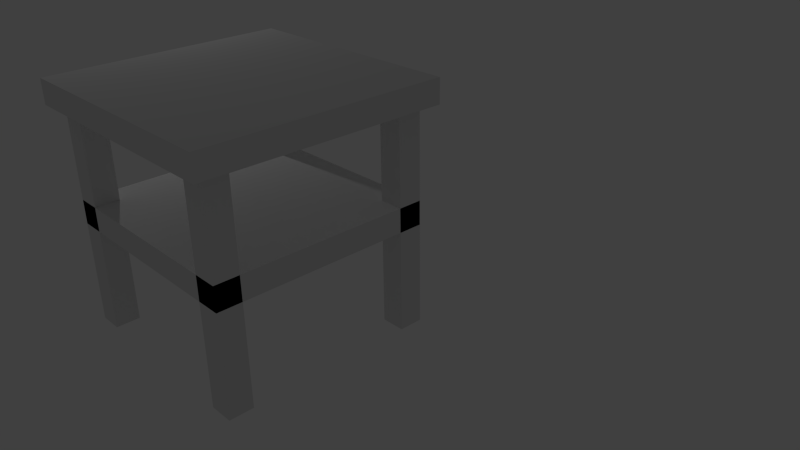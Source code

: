 # Source: table.1.blend  (saved by Blender 2.76.0; exported with 4.5.12 LTS)
import bpy
from mathutils import Matrix  # noqa: F401  (used for matrix-valued properties, if any)

bpy.ops.wm.read_factory_settings(use_empty=True)
scene = bpy.context.scene
scene.name = 'Scene'

# ---- collections
col_collection_1 = bpy.data.collections.new('Collection 1'); scene.collection.children.link(col_collection_1)
col_collection_10 = bpy.data.collections.new('Collection 10'); scene.collection.children.link(col_collection_10)

# ---- materials (node trees are filled in below, after node groups)
mat_tablewoodmat_001 = bpy.data.materials.new('TableWoodMat.001')
mat_tablewoodmat_001.alpha_threshold = 0.0
mat_tablewoodmat_001.use_transparent_shadow = False
mat_tablewoodmat_001.roughness = 0.5
mat_tablewoodmat_001.specular_intensity = 0.0

# ---- material node trees

# ---- world
world_world = bpy.data.worlds.new('World'); scene.world = world_world
world_world.color = (0.05088, 0.05088, 0.05088)
world_world.use_sun_shadow = False
world_world.sun_shadow_jitter_overblur = 0.0
world_world.cycles.sampling_method = 'MANUAL'
world_world.cycles.sample_map_resolution = 256

# ---- cameras
cam_camera = bpy.data.cameras.new('Camera')
cam_camera.clip_end = 100.0
cam_camera.lens = 35.0
cam_camera.sensor_width = 32.0
cam_camera.sensor_height = 18.0
cam_camera.ortho_scale = 7.314
cam_camera.dof.focus_distance = 0.0
cam_camera.dof.aperture_fstop = 128.0

# ---- lights
light_lamp = bpy.data.lights.new('Lamp', 'POINT')
light_lamp.transmission_factor = 0.0
light_lamp.cutoff_distance = 30.0
light_lamp.energy = 100.0
light_lamp.shadow_buffer_clip_start = 1.001
light_lamp.shadow_soft_size = 0.1
light_lamp.shadow_maximum_resolution = 0.006
light_lamp.use_absolute_resolution = True
light_lamp.cycles.use_multiple_importance_sampling = False

# ---- meshes
me_cube = bpy.data.meshes.new('Cube')
me_cube.from_pydata([(-1.8, 1.8, 3.6), (1.8, 1.8, 3.6), (1.8, -1.8, 3.6), (-1.8, -1.8, 3.6), (-1.4, 1.8, 3.6), (-1.4, -1.8, 3.6), (1.4, 1.8, 3.6), (1.4, -1.8, 3.6), (-1.8, -1.4, 3.6), (1.8, -1.4, 3.6), (-1.8, 1.4, 3.6), (1.8, 1.4, 3.6), (-1.4, -1.4, 3.6), (-1.4, 1.4, 3.6), (1.4, -1.4, 3.6), (1.4, 1.4, 3.6), (-1.8, -1.4, 0.0), (-1.4, -1.4, 0.0), (-1.4, -1.8, 0.0), (-1.8, -1.8, 0.0), (1.4, -1.4, -4.768e-07), (1.8, -1.4, 0.0), (1.8, -1.8, 0.0), (1.4, -1.8, 0.0), (1.4, 1.8, 0.0), (1.8, 1.8, 0.0), (1.8, 1.4, 0.0), (1.4, 1.4, 0.0), (-1.8, 1.8, 0.0), (-1.4, 1.8, 0.0), (-1.4, 1.4, 0.0), (-1.8, 1.4, 0.0), (-2.0, -2.0, 3.6), (-2.0, -2.0, 4.0), (-2.0, 2.0, 3.6), (-2.0, 2.0, 4.0), (2.0, -2.0, 3.6), (2.0, -2.0, 4.0), (2.0, 2.0, 3.6), (2.0, 2.0, 4.0), (1.8, 1.8, 2.1), (1.8, 1.8, 1.7), (1.8, -1.8, 2.1), (1.8, -1.8, 1.7), (-1.8, 1.8, 2.1), (-1.8, 1.8, 1.7), (-1.8, -1.8, 2.1), (-1.8, -1.8, 1.7)], [], [(20, 21, 22, 23), (24, 25, 26, 27), (32, 34, 38, 36), (33, 35, 34, 32), (37, 33, 32, 36), (39, 37, 36, 38), (28, 29, 30, 31), (16, 17, 18, 19), (12, 17, 16, 8), (5, 18, 17, 12), (3, 19, 18, 5), (8, 16, 19, 3), (9, 21, 20, 14), (2, 22, 21, 9), (7, 23, 22, 2), (14, 20, 23, 7), (1, 25, 24, 6), (11, 26, 25, 1), (15, 27, 26, 11), (6, 24, 27, 15), (4, 29, 28, 0), (13, 30, 29, 4), (10, 31, 30, 13), (0, 28, 31, 10), (35, 39, 38, 34), (37, 39, 35, 33), (44, 40, 41, 45), (42, 46, 47, 43), (47, 45, 41, 43), (42, 40, 44, 46), (46, 44, 45, 47), (40, 42, 43, 41)])
_uv = me_cube.uv_layers.new(name='UVMap')
_uv.uv.foreach_set('vector', [0.6804, 0.9168, 0.6804, 0.9501, 0.6471, 0.9501, 0.6471, 0.9168, 0.647, 0.917, 0.647, 0.9503, 0.6137, 0.9503, 0.6137, 0.917, 0.7483, 0.03974, 0.7483, 0.3727, 0.4153, 0.3727, 0.4153, 0.03974, 0.04912, 0.03974, 0.04912, 0.3727, 0.01582, 0.3727, 0.01582, 0.03974, 0.3821, 0.03974, 0.04912, 0.03974, 0.04912, 0.006447, 0.3821, 0.006447, 0.3821, 0.3727, 0.3821, 0.03974, 0.4153, 0.03974, 0.4153, 0.3727, 0.6803, 0.9502, 0.6803, 0.9835, 0.647, 0.9835, 0.647, 0.9502, 0.6466, 0.9502, 0.6466, 0.9835, 0.6133, 0.9835, 0.6133, 0.9502, 0.719, 0.6873, 0.719, 0.3877, 0.7523, 0.3877, 0.7523, 0.6873, 0.8189, 0.6873, 0.8189, 0.3877, 0.8522, 0.3877, 0.8522, 0.6873, 0.7856, 0.6873, 0.7856, 0.3877, 0.8189, 0.3877, 0.8189, 0.6873, 0.7523, 0.6873, 0.7523, 0.3877, 0.7856, 0.3877, 0.7856, 0.6873, 0.8195, 0.9873, 0.8196, 0.6877, 0.8529, 0.6877, 0.8528, 0.9873, 0.7862, 0.9873, 0.7863, 0.6876, 0.8196, 0.6877, 0.8195, 0.9873, 0.7529, 0.9873, 0.753, 0.6876, 0.7863, 0.6876, 0.7862, 0.9873, 0.7196, 0.9873, 0.7197, 0.6876, 0.753, 0.6876, 0.7529, 0.9873, 0.9192, 0.6873, 0.9192, 0.3877, 0.9524, 0.3877, 0.9524, 0.6873, 0.8859, 0.6873, 0.8859, 0.3877, 0.9192, 0.3877, 0.9192, 0.6873, 0.8526, 0.6873, 0.8526, 0.3877, 0.8859, 0.3877, 0.8859, 0.6873, 0.9524, 0.6873, 0.9524, 0.3877, 0.9857, 0.3877, 0.9857, 0.6873, 0.8866, 0.9873, 0.8866, 0.6876, 0.9199, 0.6876, 0.9199, 0.9873, 0.8533, 0.9873, 0.8533, 0.6876, 0.8866, 0.6876, 0.8866, 0.9873, 0.9532, 0.9873, 0.9532, 0.6876, 0.9864, 0.6876, 0.9864, 0.9873, 0.9199, 0.9873, 0.9199, 0.6876, 0.9532, 0.6876, 0.9532, 0.9873, 0.04912, 0.3727, 0.3821, 0.3727, 0.3821, 0.406, 0.04912, 0.406, 0.3821, 0.03974, 0.3821, 0.3727, 0.04912, 0.3727, 0.04912, 0.03974, 0.04912, 0.8049, 0.3488, 0.8049, 0.3488, 0.8382, 0.04912, 0.8382, 0.3488, 0.5053, 0.04912, 0.5053, 0.04912, 0.472, 0.3488, 0.472, 0.6817, 0.5053, 0.6817, 0.8049, 0.3821, 0.8049, 0.3821, 0.5053, 0.3488, 0.5053, 0.3488, 0.8049, 0.04912, 0.8049, 0.04912, 0.5053, 0.04912, 0.5053, 0.04912, 0.8049, 0.01582, 0.8049, 0.01582, 0.5053, 0.3488, 0.8049, 0.3488, 0.5053, 0.3821, 0.5053, 0.3821, 0.8049])
me_cube.materials.append(mat_tablewoodmat_001)
me_cube.use_remesh_preserve_volume = False
me_cube.use_remesh_preserve_attributes = False
me_cube.use_mirror_vertex_groups = False
me_cube.update()

# ---- objects
ob_cube = bpy.data.objects.new('Cube', me_cube)
ob_lamp = bpy.data.objects.new('Lamp', light_lamp)
ob_camera = bpy.data.objects.new('Camera', cam_camera)

# ---- transforms, parenting, visibility, modifiers, constraints
ob_cube.location = (0.0, 0.0, 0.0)
ob_cube.scale = (1.0, 1.0, 1.0)
ob_cube.lock_rotations_4d = False
ob_cube.empty_display_type = 'ARROWS'
ob_cube.lineart.crease_threshold = 0.0
ob_lamp.location = (-6.029, 1.005, 5.022)
ob_lamp.rotation_euler = (0.6503, 0.05522, 1.866)
ob_lamp.lock_rotations_4d = False
ob_lamp.empty_display_type = 'ARROWS'
ob_lamp.color = (0.0, 0.0, 0.0, 0.0)
ob_lamp.lineart.crease_threshold = 0.0
ob_camera.location = (10.27, -6.508, 7.599)
ob_camera.rotation_euler = (1.109, 0.01082, 0.8149)
ob_camera.lock_rotations_4d = False
ob_camera.empty_display_type = 'ARROWS'
ob_camera.color = (0.0, 0.0, 0.0, 0.0)
ob_camera.display_type = 'WIRE'
ob_camera.lineart.crease_threshold = 0.0

# ---- collection membership
col_collection_1.objects.link(ob_cube)
col_collection_10.objects.link(ob_lamp)
col_collection_10.objects.link(ob_camera)

# ---- scene / render settings (as saved in the file)
scene.camera = ob_camera
scene.frame_start = 1; scene.frame_end = 250; scene.frame_set(30)
scene.render.engine = 'BLENDER_EEVEE_NEXT'
scene.render.resolution_percentage = 50
scene.render.dither_intensity = 0.0
scene.cycles.use_denoising = False
scene.cycles.samples = 10
scene.cycles.sampling_pattern = 'TABULATED_SOBOL'
scene.cycles.light_sampling_threshold = 0.0
scene.cycles.use_adaptive_sampling = False
scene.cycles.use_light_tree = False
scene.cycles.blur_glossy = 0.0
scene.cycles.pixel_filter_type = 'GAUSSIAN'
scene.cycles.sample_clamp_indirect = 0.0
scene.view_settings.view_transform = 'Standard'
bpy.context.view_layer.update()
